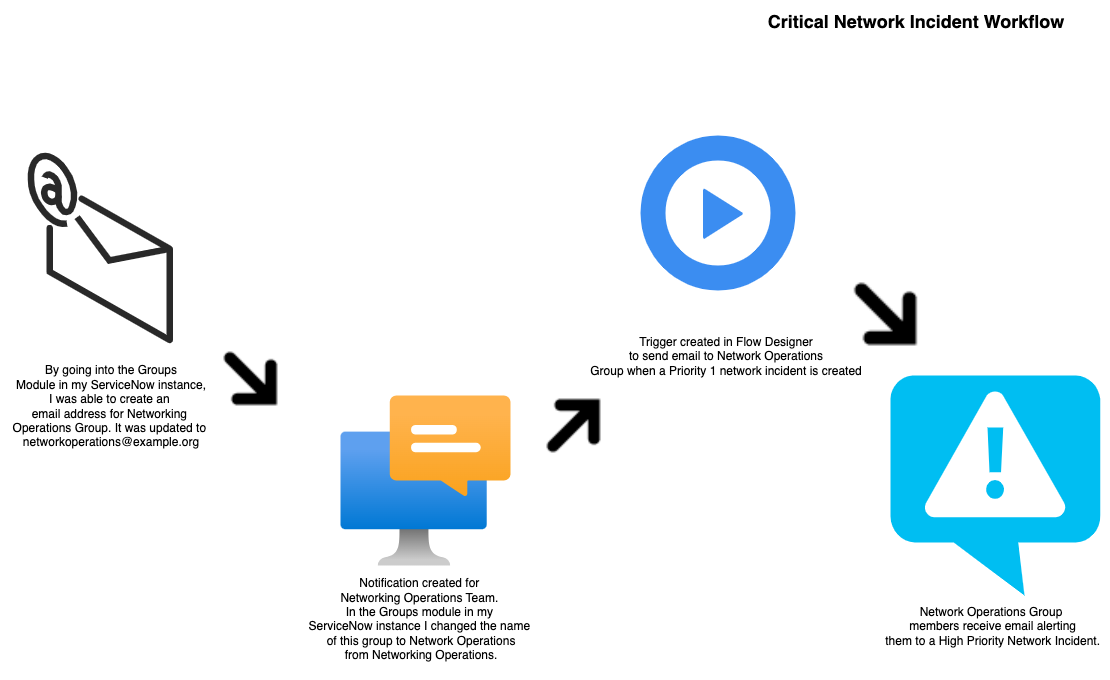

The diagram above was exported from draw.io. Its source (the exported page's mxGraphModel, read from the mxfile embedded in the PNG):
<mxGraphModel dx="3736" dy="1860" grid="1" gridSize="10" guides="1" tooltips="1" connect="1" arrows="1" fold="1" page="1" pageScale="1" pageWidth="850" pageHeight="1100" background="light-dark(#FFFFFF,#FFFFFF)" math="0" shadow="0">
  <root>
    <mxCell id="0" />
    <mxCell id="1" parent="0" />
    <mxCell id="2x87xh1gLGa_9BMRUuBd-4" value="" style="verticalLabelPosition=bottom;html=1;verticalAlign=top;strokeWidth=1;align=center;outlineConnect=0;dashed=0;outlineConnect=0;shape=mxgraph.aws3d.email;aspect=fixed;strokeColor=#292929;" parent="1" vertex="1">
      <mxGeometry x="-2420" y="-580" width="139.18" height="184.49" as="geometry" />
    </mxCell>
    <mxCell id="2x87xh1gLGa_9BMRUuBd-5" value="" style="image;aspect=fixed;html=1;points=[];align=center;fontSize=12;image=img/lib/azure2/other/Windows_Notification_Services.svg;" parent="1" vertex="1">
      <mxGeometry x="-2110" y="-340" width="170" height="170" as="geometry" />
    </mxCell>
    <mxCell id="2x87xh1gLGa_9BMRUuBd-6" value="Notification created for&amp;nbsp;&lt;div&gt;Networking Operations Team.&amp;nbsp;&lt;/div&gt;&lt;div&gt;In the Groups module in my&amp;nbsp;&lt;/div&gt;&lt;div&gt;ServiceNow instance I changed the name&amp;nbsp;&lt;/div&gt;&lt;div&gt;of this group to Network Operations&lt;/div&gt;&lt;div&gt;from Networking Operations.&lt;/div&gt;&lt;div&gt;&amp;nbsp;&lt;/div&gt;" style="text;html=1;align=center;verticalAlign=middle;resizable=0;points=[];autosize=1;strokeColor=none;fillColor=none;fontColor=light-dark(#000000,#000000);" parent="1" vertex="1">
      <mxGeometry x="-2155" y="-165" width="250" height="110" as="geometry" />
    </mxCell>
    <mxCell id="2x87xh1gLGa_9BMRUuBd-7" value="By going into the Groups&lt;div&gt;Module in my ServiceNow instance,&lt;/div&gt;&lt;div&gt;I was able to create an&amp;nbsp;&lt;/div&gt;&lt;div&gt;email address for Networking&amp;nbsp;&lt;div&gt;Operations&amp;nbsp;&lt;span style=&quot;background-color: transparent;&quot;&gt;Group. It was updated to&amp;nbsp;&lt;/span&gt;&lt;div&gt;networkoperations@example.org&lt;/div&gt;&lt;/div&gt;&lt;/div&gt;" style="text;html=1;align=center;verticalAlign=middle;resizable=0;points=[];autosize=1;strokeColor=none;fillColor=none;fontColor=light-dark(#000000,#000000);" parent="1" vertex="1">
      <mxGeometry x="-2450" y="-380" width="220" height="100" as="geometry" />
    </mxCell>
    <mxCell id="2x87xh1gLGa_9BMRUuBd-10" value="" style="sketch=0;html=1;aspect=fixed;strokeColor=none;shadow=0;fillColor=#3B8DF1;verticalAlign=top;labelPosition=center;verticalLabelPosition=bottom;shape=mxgraph.gcp2.play_start" parent="1" vertex="1">
      <mxGeometry x="-1810" y="-600" width="155" height="155" as="geometry" />
    </mxCell>
    <mxCell id="2x87xh1gLGa_9BMRUuBd-11" value="Trigger created in Flow Designer&lt;div&gt;to send email to Network Operations&lt;/div&gt;&lt;div&gt;Group when a Priority 1 network incident is created&lt;/div&gt;" style="text;html=1;align=center;verticalAlign=middle;resizable=0;points=[];autosize=1;strokeColor=none;fillColor=none;fontColor=light-dark(#000000,#000000);" parent="1" vertex="1">
      <mxGeometry x="-1870" y="-410" width="290" height="60" as="geometry" />
    </mxCell>
    <mxCell id="2x87xh1gLGa_9BMRUuBd-13" value="" style="verticalLabelPosition=bottom;html=1;verticalAlign=top;align=center;strokeColor=none;fillColor=#00BEF2;shape=mxgraph.azure.notification_topic;" parent="1" vertex="1">
      <mxGeometry x="-1560" y="-360" width="210" height="220" as="geometry" />
    </mxCell>
    <mxCell id="2x87xh1gLGa_9BMRUuBd-14" value="&lt;font style=&quot;color: light-dark(rgb(0, 0, 0), rgb(0, 0, 0));&quot;&gt;Network Operations Group&lt;/font&gt;&lt;div&gt;&lt;font style=&quot;color: light-dark(rgb(0, 0, 0), rgb(0, 0, 0));&quot;&gt;&amp;nbsp;members receive email alerting&lt;/font&gt;&lt;/div&gt;&lt;div&gt;&lt;font style=&quot;color: light-dark(rgb(0, 0, 0), rgb(0, 0, 0));&quot;&gt;&amp;nbsp;them to a High Priority Network Incident.&lt;/font&gt;&lt;/div&gt;" style="text;html=1;align=center;verticalAlign=middle;resizable=0;points=[];autosize=1;strokeColor=none;fillColor=none;" parent="1" vertex="1">
      <mxGeometry x="-1580" y="-140" width="240" height="60" as="geometry" />
    </mxCell>
    <mxCell id="2x87xh1gLGa_9BMRUuBd-18" value="&lt;b&gt;&lt;font style=&quot;font-size: 18px;&quot;&gt;Critical Network Incident Workflow&lt;/font&gt;&lt;/b&gt;" style="text;html=1;align=center;verticalAlign=middle;resizable=0;points=[];autosize=1;strokeColor=none;fillColor=none;" parent="1" vertex="1">
      <mxGeometry x="-1695" y="-735" width="320" height="40" as="geometry" />
    </mxCell>
    <mxCell id="0aCHzEFayS-N7NIEU0em-8" value="" style="shape=image;html=1;verticalAlign=top;verticalLabelPosition=bottom;labelBackgroundColor=#ffffff;imageAspect=0;aspect=fixed;image=https://icons.diagrams.net/icon-cache1/Black_ToolBar_Icons-2624/Black_DownRight-Arrow-1426.png" parent="1" vertex="1">
      <mxGeometry x="-2230" y="-390" width="60" height="60" as="geometry" />
    </mxCell>
    <mxCell id="0aCHzEFayS-N7NIEU0em-9" value="" style="shape=image;html=1;verticalAlign=top;verticalLabelPosition=bottom;labelBackgroundColor=#ffffff;imageAspect=0;aspect=fixed;image=https://icons.diagrams.net/icon-cache1/Black_ToolBar_Icons-2624/Black_DownRight-Arrow-1426.png;direction=north;" parent="1" vertex="1">
      <mxGeometry x="-1910" y="-340" width="60" height="60" as="geometry" />
    </mxCell>
    <mxCell id="0aCHzEFayS-N7NIEU0em-12" value="" style="shape=image;html=1;verticalAlign=top;verticalLabelPosition=bottom;labelBackgroundColor=#ffffff;imageAspect=0;aspect=fixed;image=https://icons.diagrams.net/icon-cache1/Black_ToolBar_Icons-2624/Black_DownRight-Arrow-1426.png" parent="1" vertex="1">
      <mxGeometry x="-1600" y="-460" width="70" height="70" as="geometry" />
    </mxCell>
  </root>
</mxGraphModel>